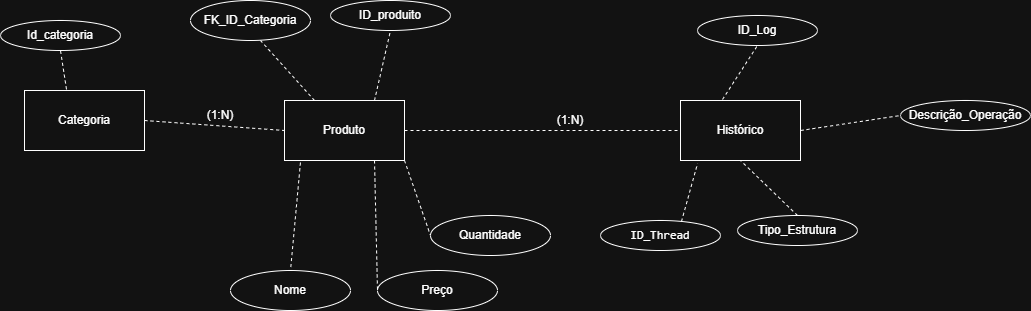

The diagram above was exported from draw.io. Its source (the exported page's mxGraphModel, read from the mxfile embedded in the PNG):
<mxGraphModel dx="854" dy="465" grid="1" gridSize="10" guides="1" tooltips="1" connect="1" arrows="1" fold="1" page="1" pageScale="1" pageWidth="827" pageHeight="1169" math="0" shadow="0">
  <root>
    <mxCell id="0" />
    <mxCell id="1" parent="0" />
    <mxCell id="97PKZVAl9gjIz9rD4dm0-1" parent="1" style="rounded=0;whiteSpace=wrap;html=1;" value="Categoria" vertex="1">
      <mxGeometry height="60" width="120" x="354" y="200" as="geometry" />
    </mxCell>
    <mxCell id="97PKZVAl9gjIz9rD4dm0-2" edge="1" parent="1" source="97PKZVAl9gjIz9rD4dm0-1" style="endArrow=none;dashed=1;html=1;rounded=0;exitX=0.35;exitY=-0.017;exitDx=0;exitDy=0;exitPerimeter=0;entryX=0.5;entryY=1;entryDx=0;entryDy=0;" target="97PKZVAl9gjIz9rD4dm0-4" value="">
      <mxGeometry height="50" relative="1" width="50" as="geometry">
        <mxPoint x="380" y="150" as="sourcePoint" />
        <mxPoint x="379.9888318027779" y="162.49697486702962" as="targetPoint" />
      </mxGeometry>
    </mxCell>
    <mxCell id="97PKZVAl9gjIz9rD4dm0-4" parent="1" style="ellipse;whiteSpace=wrap;html=1;" value="Id_categoria" vertex="1">
      <mxGeometry height="30" width="120" x="330" y="130" as="geometry" />
    </mxCell>
    <mxCell id="97PKZVAl9gjIz9rD4dm0-5" parent="1" style="rounded=0;whiteSpace=wrap;html=1;" value="Produto" vertex="1">
      <mxGeometry height="60" width="120" x="614" y="210" as="geometry" />
    </mxCell>
    <mxCell id="97PKZVAl9gjIz9rD4dm0-6" edge="1" parent="1" source="97PKZVAl9gjIz9rD4dm0-5" style="endArrow=none;dashed=1;html=1;rounded=0;exitX=0.75;exitY=0;exitDx=0;exitDy=0;entryX=0.5;entryY=1;entryDx=0;entryDy=0;" target="97PKZVAl9gjIz9rD4dm0-7" value="">
      <mxGeometry height="50" relative="1" width="50" as="geometry">
        <mxPoint x="640" y="160" as="sourcePoint" />
        <mxPoint x="639.9888318027779" y="172.49697486702962" as="targetPoint" />
      </mxGeometry>
    </mxCell>
    <mxCell id="97PKZVAl9gjIz9rD4dm0-7" parent="1" style="ellipse;whiteSpace=wrap;html=1;" value="ID_produito" vertex="1">
      <mxGeometry height="30" width="120" x="660" y="110" as="geometry" />
    </mxCell>
    <mxCell id="97PKZVAl9gjIz9rD4dm0-8" parent="1" style="ellipse;whiteSpace=wrap;html=1;" value="Nome" vertex="1">
      <mxGeometry height="40" width="120" x="560" y="380" as="geometry" />
    </mxCell>
    <mxCell id="97PKZVAl9gjIz9rD4dm0-12" parent="1" style="ellipse;whiteSpace=wrap;html=1;" value="Preço" vertex="1">
      <mxGeometry height="40" width="120" x="707" y="380" as="geometry" />
    </mxCell>
    <mxCell id="97PKZVAl9gjIz9rD4dm0-13" parent="1" style="ellipse;whiteSpace=wrap;html=1;" value="Quantidade" vertex="1">
      <mxGeometry height="40" width="120" x="760" y="325" as="geometry" />
    </mxCell>
    <mxCell id="97PKZVAl9gjIz9rD4dm0-14" parent="1" style="ellipse;whiteSpace=wrap;html=1;" value="FK_ID_Categoria" vertex="1">
      <mxGeometry height="40" width="120" x="520" y="110" as="geometry" />
    </mxCell>
    <mxCell id="97PKZVAl9gjIz9rD4dm0-15" edge="1" parent="1" source="97PKZVAl9gjIz9rD4dm0-5" style="endArrow=none;dashed=1;html=1;rounded=0;exitX=1;exitY=1;exitDx=0;exitDy=0;entryX=0;entryY=0.5;entryDx=0;entryDy=0;" target="97PKZVAl9gjIz9rD4dm0-13" value="">
      <mxGeometry height="50" relative="1" width="50" as="geometry">
        <mxPoint x="730" y="220" as="sourcePoint" />
        <mxPoint x="780" y="170" as="targetPoint" />
      </mxGeometry>
    </mxCell>
    <mxCell id="97PKZVAl9gjIz9rD4dm0-16" edge="1" parent="1" source="97PKZVAl9gjIz9rD4dm0-5" style="endArrow=none;dashed=1;html=1;rounded=0;exitX=0.75;exitY=1;exitDx=0;exitDy=0;entryX=0;entryY=0.5;entryDx=0;entryDy=0;" target="97PKZVAl9gjIz9rD4dm0-12" value="">
      <mxGeometry height="50" relative="1" width="50" as="geometry">
        <mxPoint x="840" y="340" as="sourcePoint" />
        <mxPoint x="890" y="290" as="targetPoint" />
      </mxGeometry>
    </mxCell>
    <mxCell id="97PKZVAl9gjIz9rD4dm0-17" edge="1" parent="1" source="97PKZVAl9gjIz9rD4dm0-5" style="endArrow=none;dashed=1;html=1;rounded=0;exitX=0.133;exitY=1.033;exitDx=0;exitDy=0;entryX=0.5;entryY=0;entryDx=0;entryDy=0;exitPerimeter=0;" target="97PKZVAl9gjIz9rD4dm0-8" value="">
      <mxGeometry height="50" relative="1" width="50" as="geometry">
        <mxPoint x="750" y="340" as="sourcePoint" />
        <mxPoint x="800" y="290" as="targetPoint" />
      </mxGeometry>
    </mxCell>
    <mxCell id="97PKZVAl9gjIz9rD4dm0-18" edge="1" parent="1" source="97PKZVAl9gjIz9rD4dm0-5" style="endArrow=none;dashed=1;html=1;rounded=0;exitX=0.25;exitY=0;exitDx=0;exitDy=0;" value="">
      <mxGeometry height="50" relative="1" width="50" as="geometry">
        <mxPoint x="560" y="230" as="sourcePoint" />
        <mxPoint x="590" y="150" as="targetPoint" />
      </mxGeometry>
    </mxCell>
    <mxCell id="97PKZVAl9gjIz9rD4dm0-19" parent="1" style="rounded=0;whiteSpace=wrap;html=1;" value="Histórico " vertex="1">
      <mxGeometry height="60" width="120" x="1010" y="210" as="geometry" />
    </mxCell>
    <mxCell id="97PKZVAl9gjIz9rD4dm0-20" edge="1" parent="1" source="97PKZVAl9gjIz9rD4dm0-19" style="endArrow=none;dashed=1;html=1;rounded=0;exitX=0.35;exitY=-0.017;exitDx=0;exitDy=0;exitPerimeter=0;entryX=0.5;entryY=1;entryDx=0;entryDy=0;" target="97PKZVAl9gjIz9rD4dm0-21" value="">
      <mxGeometry height="50" relative="1" width="50" as="geometry">
        <mxPoint x="1077" y="145" as="sourcePoint" />
        <mxPoint x="1076.988831802778" y="157.49697486702962" as="targetPoint" />
      </mxGeometry>
    </mxCell>
    <mxCell id="97PKZVAl9gjIz9rD4dm0-21" parent="1" style="ellipse;whiteSpace=wrap;html=1;" value="ID_Log" vertex="1">
      <mxGeometry height="30" width="120" x="1027" y="125" as="geometry" />
    </mxCell>
    <mxCell id="97PKZVAl9gjIz9rD4dm0-23" parent="1" style="ellipse;whiteSpace=wrap;html=1;" value="Descrição_Operação" vertex="1">
      <mxGeometry height="30" width="130" x="1230" y="210" as="geometry" />
    </mxCell>
    <mxCell id="97PKZVAl9gjIz9rD4dm0-24" parent="1" style="ellipse;whiteSpace=wrap;html=1;" value="&lt;code data-path-to-node=&quot;4,2,1,2,1,0&quot; data-index-in-node=&quot;0&quot;&gt;ID_Thread&lt;/code&gt;&lt;span class=&quot;citation-416&quot;&gt;&lt;/span&gt;" vertex="1">
      <mxGeometry height="30" width="120" x="930" y="330" as="geometry" />
    </mxCell>
    <mxCell id="97PKZVAl9gjIz9rD4dm0-25" parent="1" style="ellipse;whiteSpace=wrap;html=1;" value="Tipo_Estrutura" vertex="1">
      <mxGeometry height="30" width="120" x="1067" y="325" as="geometry" />
    </mxCell>
    <mxCell id="97PKZVAl9gjIz9rD4dm0-27" edge="1" parent="1" source="97PKZVAl9gjIz9rD4dm0-24" style="endArrow=none;dashed=1;html=1;rounded=0;exitX=0.675;exitY=0.033;exitDx=0;exitDy=0;exitPerimeter=0;entryX=0.142;entryY=1.05;entryDx=0;entryDy=0;entryPerimeter=0;" target="97PKZVAl9gjIz9rD4dm0-19" value="">
      <mxGeometry height="50" relative="1" width="50" as="geometry">
        <mxPoint x="1067" y="235" as="sourcePoint" />
        <mxPoint x="1117" y="185" as="targetPoint" />
      </mxGeometry>
    </mxCell>
    <mxCell id="97PKZVAl9gjIz9rD4dm0-28" edge="1" parent="1" source="97PKZVAl9gjIz9rD4dm0-25" style="endArrow=none;dashed=1;html=1;rounded=0;exitX=0.5;exitY=0;exitDx=0;exitDy=0;entryX=0.5;entryY=1;entryDx=0;entryDy=0;" target="97PKZVAl9gjIz9rD4dm0-19" value="">
      <mxGeometry height="50" relative="1" width="50" as="geometry">
        <mxPoint x="1157" y="305" as="sourcePoint" />
        <mxPoint x="1207" y="255" as="targetPoint" />
      </mxGeometry>
    </mxCell>
    <mxCell id="97PKZVAl9gjIz9rD4dm0-30" edge="1" parent="1" source="97PKZVAl9gjIz9rD4dm0-1" style="endArrow=none;dashed=1;html=1;rounded=0;exitX=1;exitY=0.5;exitDx=0;exitDy=0;entryX=0;entryY=0.5;entryDx=0;entryDy=0;" target="97PKZVAl9gjIz9rD4dm0-5" value="">
      <mxGeometry height="50" relative="1" width="50" as="geometry">
        <mxPoint x="540" y="240" as="sourcePoint" />
        <mxPoint x="590" y="190" as="targetPoint" />
      </mxGeometry>
    </mxCell>
    <mxCell id="97PKZVAl9gjIz9rD4dm0-31" parent="1" style="text;html=1;whiteSpace=wrap;strokeColor=none;fillColor=none;align=center;verticalAlign=middle;rounded=0;" value="(1:N)" vertex="1">
      <mxGeometry height="30" width="60" x="520" y="210" as="geometry" />
    </mxCell>
    <mxCell id="97PKZVAl9gjIz9rD4dm0-32" edge="1" parent="1" source="97PKZVAl9gjIz9rD4dm0-19" style="endArrow=none;dashed=1;html=1;rounded=0;exitX=1;exitY=0.5;exitDx=0;exitDy=0;entryX=0;entryY=0.5;entryDx=0;entryDy=0;" target="97PKZVAl9gjIz9rD4dm0-23" value="">
      <mxGeometry height="50" relative="1" width="50" as="geometry">
        <mxPoint x="1180" y="210" as="sourcePoint" />
        <mxPoint x="1230" y="160" as="targetPoint" />
      </mxGeometry>
    </mxCell>
    <mxCell id="97PKZVAl9gjIz9rD4dm0-33" edge="1" parent="1" source="97PKZVAl9gjIz9rD4dm0-5" style="endArrow=none;dashed=1;html=1;rounded=0;exitX=1;exitY=0.5;exitDx=0;exitDy=0;entryX=0;entryY=0.5;entryDx=0;entryDy=0;" target="97PKZVAl9gjIz9rD4dm0-19" value="">
      <mxGeometry height="50" relative="1" width="50" as="geometry">
        <mxPoint x="880" y="290" as="sourcePoint" />
        <mxPoint x="930" y="240" as="targetPoint" />
      </mxGeometry>
    </mxCell>
    <mxCell id="97PKZVAl9gjIz9rD4dm0-34" parent="1" style="text;html=1;whiteSpace=wrap;strokeColor=none;fillColor=none;align=center;verticalAlign=middle;rounded=0;" value="(1:N)" vertex="1">
      <mxGeometry height="30" width="60" x="870" y="215" as="geometry" />
    </mxCell>
  </root>
</mxGraphModel>